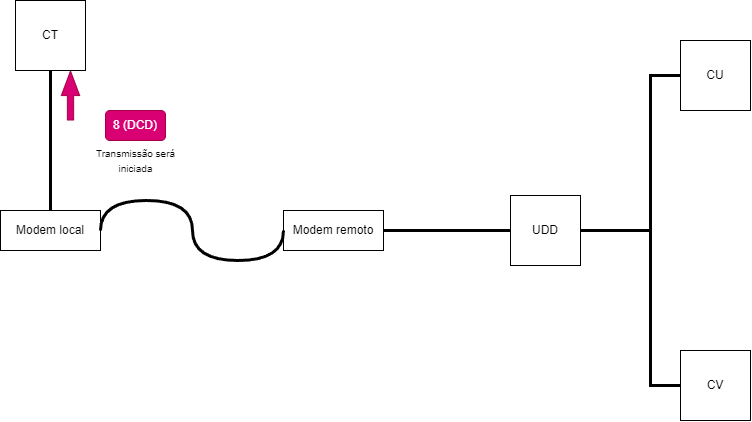

The diagram above was exported from draw.io. Its source (the exported page's mxGraphModel, read from the mxfile embedded in the PNG):
<mxGraphModel dx="546" dy="516" grid="1" gridSize="10" guides="1" tooltips="1" connect="1" arrows="1" fold="1" page="1" pageScale="1" pageWidth="827" pageHeight="1169" math="0" shadow="0">
  <root>
    <mxCell id="0" />
    <mxCell id="1" parent="0" />
    <mxCell id="N0B7f1GQi4oO9jO1ZdyZ-1" value="CT" style="whiteSpace=wrap;html=1;aspect=fixed;" vertex="1" parent="1">
      <mxGeometry x="45" y="130" width="70" height="70" as="geometry" />
    </mxCell>
    <mxCell id="N0B7f1GQi4oO9jO1ZdyZ-4" value="UDD" style="whiteSpace=wrap;html=1;aspect=fixed;" vertex="1" parent="1">
      <mxGeometry x="540" y="325" width="70" height="70" as="geometry" />
    </mxCell>
    <mxCell id="N0B7f1GQi4oO9jO1ZdyZ-5" value="CU" style="whiteSpace=wrap;html=1;aspect=fixed;" vertex="1" parent="1">
      <mxGeometry x="710" y="170" width="70" height="70" as="geometry" />
    </mxCell>
    <mxCell id="N0B7f1GQi4oO9jO1ZdyZ-6" value="CV" style="whiteSpace=wrap;html=1;aspect=fixed;" vertex="1" parent="1">
      <mxGeometry x="710" y="480" width="70" height="70" as="geometry" />
    </mxCell>
    <mxCell id="N0B7f1GQi4oO9jO1ZdyZ-7" value="" style="endArrow=none;html=1;rounded=0;exitX=0.5;exitY=1;exitDx=0;exitDy=0;entryX=0.5;entryY=0;entryDx=0;entryDy=0;strokeWidth=3;" edge="1" parent="1" source="N0B7f1GQi4oO9jO1ZdyZ-1" target="N0B7f1GQi4oO9jO1ZdyZ-12">
      <mxGeometry width="50" height="50" relative="1" as="geometry">
        <mxPoint x="380" y="410" as="sourcePoint" />
        <mxPoint x="170" y="355" as="targetPoint" />
      </mxGeometry>
    </mxCell>
    <mxCell id="N0B7f1GQi4oO9jO1ZdyZ-9" value="" style="endArrow=none;html=1;rounded=0;exitX=0;exitY=0.5;exitDx=0;exitDy=0;entryX=1;entryY=0.5;entryDx=0;entryDy=0;strokeWidth=3;" edge="1" parent="1" source="N0B7f1GQi4oO9jO1ZdyZ-4" target="N0B7f1GQi4oO9jO1ZdyZ-13">
      <mxGeometry width="50" height="50" relative="1" as="geometry">
        <mxPoint x="384" y="370" as="sourcePoint" />
        <mxPoint x="410" y="355" as="targetPoint" />
      </mxGeometry>
    </mxCell>
    <mxCell id="N0B7f1GQi4oO9jO1ZdyZ-10" value="" style="endArrow=none;html=1;rounded=0;exitX=0;exitY=0.5;exitDx=0;exitDy=0;entryX=1;entryY=0.5;entryDx=0;entryDy=0;strokeWidth=3;" edge="1" parent="1" source="N0B7f1GQi4oO9jO1ZdyZ-5" target="N0B7f1GQi4oO9jO1ZdyZ-4">
      <mxGeometry width="50" height="50" relative="1" as="geometry">
        <mxPoint x="550" y="370" as="sourcePoint" />
        <mxPoint x="464" y="370" as="targetPoint" />
        <Array as="points">
          <mxPoint x="680" y="205" />
          <mxPoint x="680" y="360" />
        </Array>
      </mxGeometry>
    </mxCell>
    <mxCell id="N0B7f1GQi4oO9jO1ZdyZ-11" value="" style="endArrow=none;html=1;rounded=0;exitX=0;exitY=0.5;exitDx=0;exitDy=0;entryX=1;entryY=0.5;entryDx=0;entryDy=0;strokeWidth=3;" edge="1" parent="1" source="N0B7f1GQi4oO9jO1ZdyZ-6" target="N0B7f1GQi4oO9jO1ZdyZ-4">
      <mxGeometry width="50" height="50" relative="1" as="geometry">
        <mxPoint x="560" y="380" as="sourcePoint" />
        <mxPoint x="474" y="380" as="targetPoint" />
        <Array as="points">
          <mxPoint x="680" y="515" />
          <mxPoint x="680" y="360" />
        </Array>
      </mxGeometry>
    </mxCell>
    <mxCell id="N0B7f1GQi4oO9jO1ZdyZ-12" value="Modem local&lt;br&gt;" style="rounded=0;whiteSpace=wrap;html=1;" vertex="1" parent="1">
      <mxGeometry x="30" y="340" width="100" height="40" as="geometry" />
    </mxCell>
    <mxCell id="N0B7f1GQi4oO9jO1ZdyZ-13" value="Modem remoto&lt;br&gt;" style="rounded=0;whiteSpace=wrap;html=1;" vertex="1" parent="1">
      <mxGeometry x="313" y="340" width="100" height="40" as="geometry" />
    </mxCell>
    <mxCell id="N0B7f1GQi4oO9jO1ZdyZ-15" value="" style="shape=flexArrow;endArrow=classic;html=1;rounded=0;width=6.290322580645161;endSize=7.8596774193548375;endWidth=11.082206035379812;fillColor=#d80073;strokeColor=#A50040;" edge="1" parent="1">
      <mxGeometry width="50" height="50" relative="1" as="geometry">
        <mxPoint x="100" y="250" as="sourcePoint" />
        <mxPoint x="100" y="200" as="targetPoint" />
      </mxGeometry>
    </mxCell>
    <mxCell id="N0B7f1GQi4oO9jO1ZdyZ-16" value="8 (DCD)" style="rounded=1;whiteSpace=wrap;html=1;fillColor=#d80073;fontColor=#ffffff;strokeColor=#A50040;" vertex="1" parent="1">
      <mxGeometry x="135" y="240" width="60" height="30" as="geometry" />
    </mxCell>
    <mxCell id="N0B7f1GQi4oO9jO1ZdyZ-17" value="&lt;font style=&quot;font-size: 10px;&quot;&gt;Transmissão será &lt;br&gt;iniciada&lt;br&gt;&lt;/font&gt;" style="text;html=1;align=center;verticalAlign=middle;resizable=0;points=[];autosize=1;strokeColor=none;fillColor=none;" vertex="1" parent="1">
      <mxGeometry x="115" y="270" width="100" height="40" as="geometry" />
    </mxCell>
    <mxCell id="N0B7f1GQi4oO9jO1ZdyZ-22" value="" style="endArrow=none;html=1;rounded=0;exitX=0;exitY=0.5;exitDx=0;exitDy=0;entryX=1;entryY=0.5;entryDx=0;entryDy=0;strokeWidth=3;edgeStyle=orthogonalEdgeStyle;curved=1;" edge="1" parent="1" source="N0B7f1GQi4oO9jO1ZdyZ-13" target="N0B7f1GQi4oO9jO1ZdyZ-12">
      <mxGeometry width="50" height="50" relative="1" as="geometry">
        <mxPoint x="90" y="210" as="sourcePoint" />
        <mxPoint x="90" y="350" as="targetPoint" />
        <Array as="points">
          <mxPoint x="313" y="390" />
          <mxPoint x="222" y="390" />
          <mxPoint x="222" y="330" />
          <mxPoint x="130" y="330" />
        </Array>
      </mxGeometry>
    </mxCell>
  </root>
</mxGraphModel>